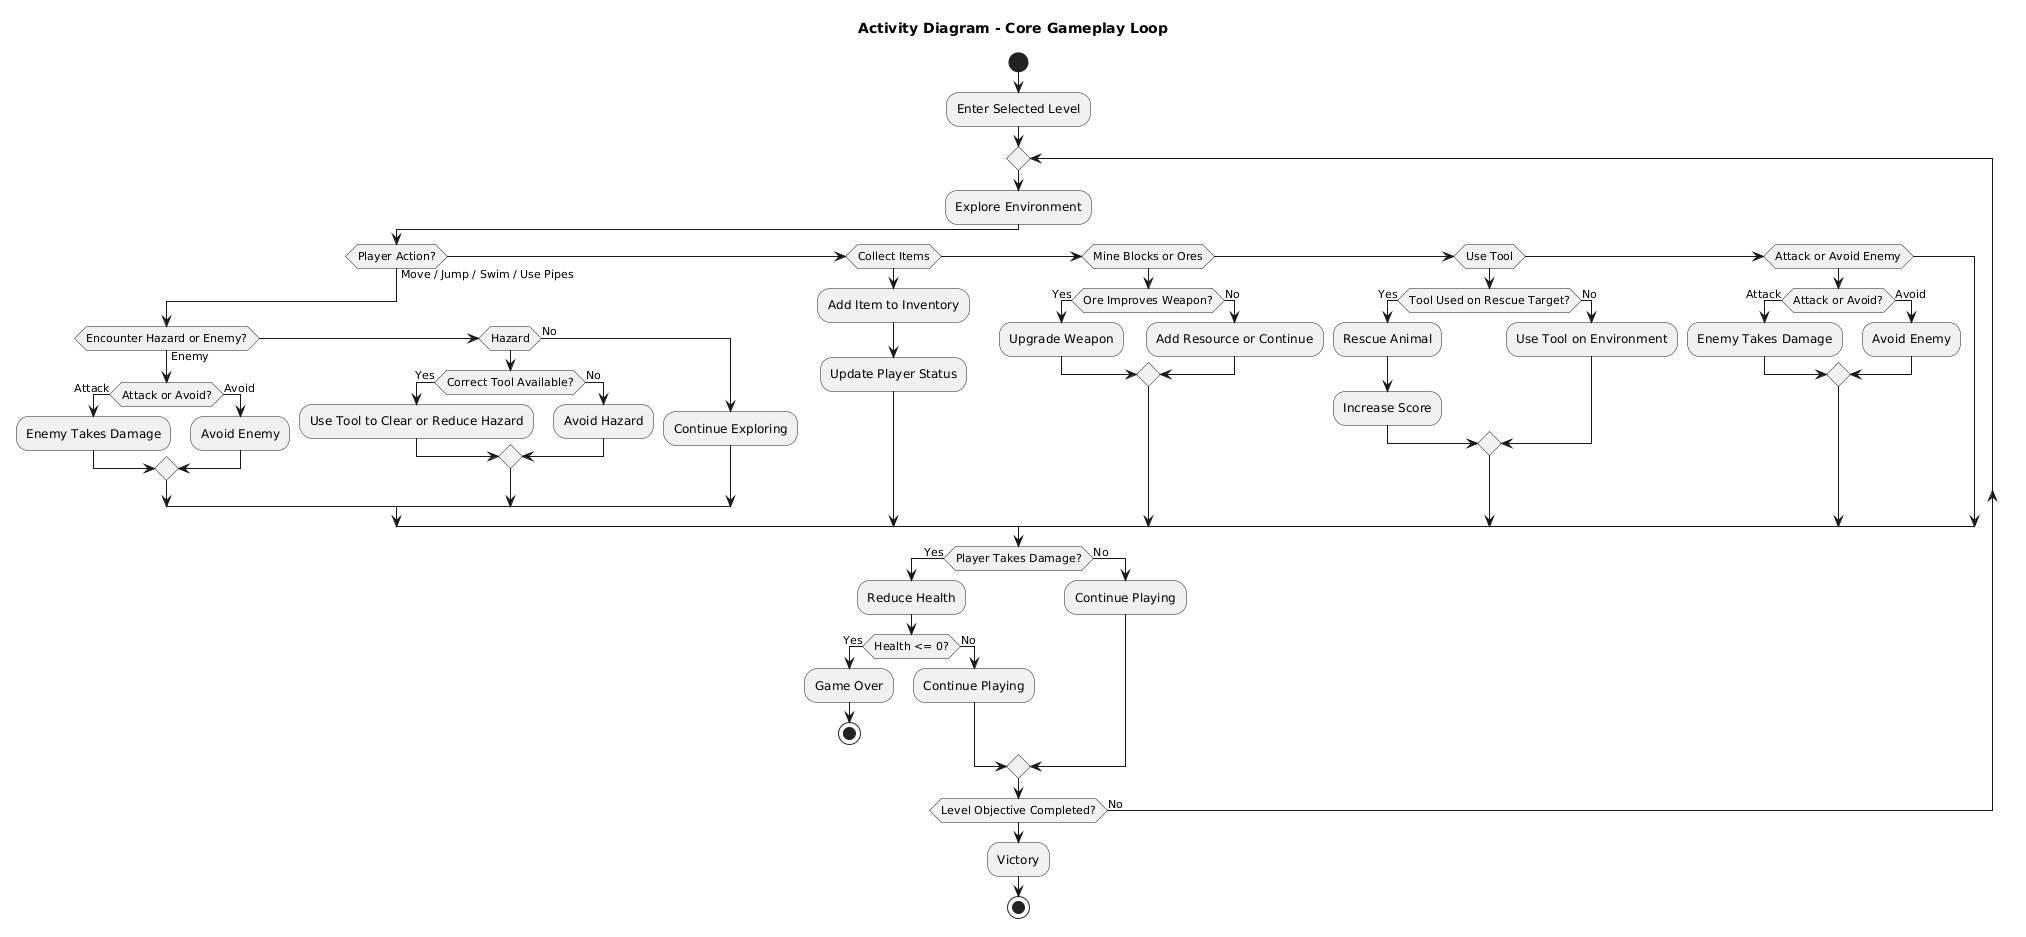

The diagram above was rendered by PlantUML. Its source (embedded in the PNG):
@startuml
title Activity Diagram - Core Gameplay Loop

start

:Enter Selected Level;

repeat
    :Explore Environment;

    if (Player Action?) then (Move / Jump / Swim / Use Pipes)

        if (Encounter Hazard or Enemy?) then (Enemy)

            if (Attack or Avoid?) then (Attack)
                :Enemy Takes Damage;
            else (Avoid)
                :Avoid Enemy;
            endif

        elseif (Hazard)

            if (Correct Tool Available?) then (Yes)
                :Use Tool to Clear or Reduce Hazard;
            else (No)
                :Avoid Hazard;
            endif

        else (No)
            :Continue Exploring;
        endif

    elseif (Collect Items)

        :Add Item to Inventory;
        :Update Player Status;

    elseif (Mine Blocks or Ores)

        if (Ore Improves Weapon?) then (Yes)
            :Upgrade Weapon;
        else (No)
            :Add Resource or Continue;
        endif

    elseif (Use Tool)

        if (Tool Used on Rescue Target?) then (Yes)
            :Rescue Animal;
            :Increase Score;
        else (No)
            :Use Tool on Environment;
        endif

    elseif (Attack or Avoid Enemy)

        if (Attack or Avoid?) then (Attack)
            :Enemy Takes Damage;
        else (Avoid)
            :Avoid Enemy;
        endif

    endif

    if (Player Takes Damage?) then (Yes)
        :Reduce Health;

        if (Health <= 0?) then (Yes)
            :Game Over;
            stop
        else (No)
            :Continue Playing;
        endif

    else (No)
        :Continue Playing;
    endif

repeat while (Level Objective Completed?) is (No)

:Victory;

stop
@enduml